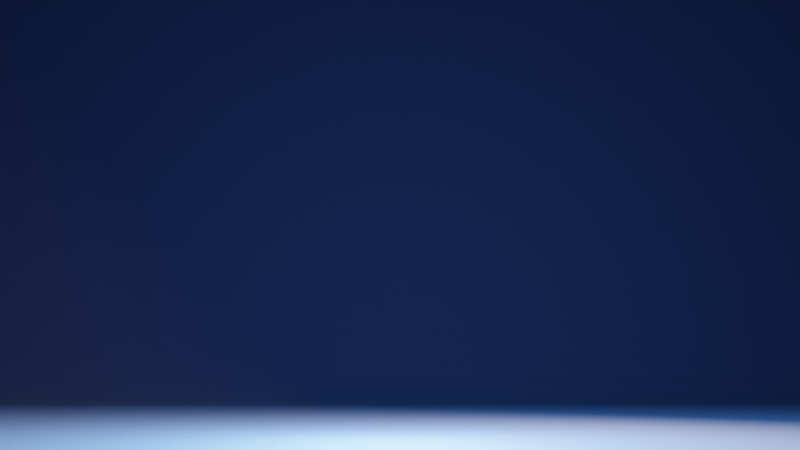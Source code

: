 # Source: smoke.blend  (saved by Blender 3.3.6; exported with 4.5.12 LTS)
import bpy
from mathutils import Matrix  # noqa: F401  (used for matrix-valued properties, if any)

bpy.ops.wm.read_factory_settings(use_empty=True)
scene = bpy.context.scene
scene.name = 'Scene'

# ---- collections
col_collection = bpy.data.collections.new('Collection'); scene.collection.children.link(col_collection)
col_collection_2 = bpy.data.collections.new('Collection 2'); scene.collection.children.link(col_collection_2)
col_collection_3 = bpy.data.collections.new('Collection 3'); scene.collection.children.link(col_collection_3)

# ---- materials (node trees are filled in below, after node groups)
mat_material_003 = bpy.data.materials.new('Material.003')
mat_material_006 = bpy.data.materials.new('Material.006')
mat_smoke_domain_material = bpy.data.materials.new('Smoke Domain Material')
mat_material_002 = bpy.data.materials.new('Material.002')

# ---- material node trees
mat_material_003.use_nodes = True; mat_material_003.node_tree.nodes.clear()
_N = mat_material_003.node_tree.nodes; _L = mat_material_003.node_tree.links
n0 = _N.new('ShaderNodeBsdfPrincipled'); n0.name = 'Principled BSDF'; n0.location = (10, 300)
n0.distribution = 'GGX'
n0.subsurface_method = 'RANDOM_WALK_SKIN'
n0.inputs[0].default_value = (0.008536, 0.003701, 0.005837, 1.0)
n0.inputs[2].default_value = 1.0
n0.inputs[3].default_value = 1.45
n0.inputs[27].default_value = (0.0, 0.0, 0.0, 1.0)
n0.inputs[28].default_value = 1.0
n1 = _N.new('ShaderNodeOutputMaterial'); n1.name = 'Material Output'; n1.location = (300, 300)
_L.new(n0.outputs[0], n1.inputs[0])
n1.is_active_output = True
mat_material_006.use_nodes = True; mat_material_006.node_tree.nodes.clear()
_N = mat_material_006.node_tree.nodes; _L = mat_material_006.node_tree.links
n0 = _N.new('ShaderNodeBsdfPrincipled'); n0.name = 'Principled BSDF'; n0.location = (10, 300)
n0.distribution = 'GGX'
n0.subsurface_method = 'RANDOM_WALK_SKIN'
n0.inputs[0].default_value = (0.8, 0.6501, 0.3633, 1.0)
n0.inputs[1].default_value = 1.0
n0.inputs[2].default_value = 0.0
n0.inputs[3].default_value = 1.45
n0.inputs[27].default_value = (0.0, 0.0, 0.0, 1.0)
n0.inputs[28].default_value = 1.0
n1 = _N.new('ShaderNodeOutputMaterial'); n1.name = 'Material Output'; n1.location = (300, 300)
_L.new(n0.outputs[0], n1.inputs[0])
n1.is_active_output = True
mat_smoke_domain_material.use_nodes = True; mat_smoke_domain_material.node_tree.nodes.clear()
_N = mat_smoke_domain_material.node_tree.nodes; _L = mat_smoke_domain_material.node_tree.links
n0 = _N.new('ShaderNodeOutputMaterial'); n0.name = 'Material Output'; n0.location = (1200, 150)
n1 = _N.new('ShaderNodeVolumePrincipled'); n1.name = 'Principled Volume'; n1.location = (800, 150)
n1.inputs[2].default_value = 5.0
_L.new(n1.outputs[0], n0.inputs[1])
n0.is_active_output = True
mat_material_002.use_nodes = True; mat_material_002.node_tree.nodes.clear()
_N = mat_material_002.node_tree.nodes; _L = mat_material_002.node_tree.links
n0 = _N.new('ShaderNodeOutputMaterial'); n0.name = 'Material Output'; n0.location = (300, 300)
n1 = _N.new('ShaderNodeVolumeAbsorption'); n1.name = 'Volume Absorption'; n1.location = (110, 260)
n1.inputs[1].default_value = 0.1
_L.new(n1.outputs[0], n0.inputs[1])
n0.is_active_output = True

# ---- world
world_world = bpy.data.worlds.new('World'); scene.world = world_world
world_world.use_nodes = True; world_world.node_tree.nodes.clear()
_N = world_world.node_tree.nodes; _L = world_world.node_tree.links
n0 = _N.new('ShaderNodeOutputWorld'); n0.name = 'World Output'; n0.location = (300, 300)
n0.is_active_output = True
world_world.color = (0.05088, 0.05088, 0.05088)
world_world.use_sun_shadow = False
world_world.sun_shadow_jitter_overblur = 0.0

# ---- cameras
cam_camera = bpy.data.cameras.new('Camera')
cam_camera.clip_end = 100.0
cam_camera.ortho_scale = 7.314

# ---- lights
light_area = bpy.data.lights.new('Area', 'AREA')
light_area.transmission_factor = 0.0
light_area.energy = 785.4
light_area.shadow_soft_size = 1.0
light_area.shadow_maximum_resolution = 0.006
light_area.use_absolute_resolution = True
light_area.size = 1.0
light_area.size_y = 1.0
light_point = bpy.data.lights.new('Point', 'POINT')
light_point.color = (0.08787, 0.308, 1.0)
light_point.transmission_factor = 0.0
light_point.energy = 6941.0
light_point.shadow_soft_size = 0.05
light_point.shadow_maximum_resolution = 0.006
light_point.use_absolute_resolution = True

# ---- meshes
me_plane = bpy.data.meshes.new('Plane')
me_plane.from_pydata([(6.207, -6.207, 0.0), (-6.207, -6.207, 8.514), (-6.207, 6.207, 8.514), (6.207, 6.207, 8.514), (-5.55, -6.207, 0.0), (-6.207, -6.207, 0.6568), (-5.753, -6.207, 0.03215), (-5.936, -6.207, 0.1254), (-6.081, -6.207, 0.2708), (-6.175, -6.207, 0.4539), (-5.55, 5.55, 0.0), (-6.207, 6.207, 0.6568), (-5.753, 5.753, 0.03215), (-5.936, 5.936, 0.1254), (-6.081, 6.081, 0.2708), (-6.175, 6.175, 0.4539), (6.207, 6.207, 0.6568), (6.207, 5.55, 0.0), (6.207, 6.175, 0.4539), (6.207, 6.081, 0.2708), (6.207, 5.936, 0.1254), (6.207, 5.753, 0.03215)], [], [(11, 16, 3, 2), (4, 0, 17, 10), (11, 5, 9, 15), (15, 9, 8, 14), (14, 8, 7, 13), (13, 7, 6, 12), (12, 6, 4, 10), (16, 11, 15, 18), (18, 15, 14, 19), (19, 14, 13, 20), (20, 13, 12, 21), (21, 12, 10, 17), (5, 11, 2, 1)])
_uv = me_plane.uv_layers.new(name='UVMap')
_uv.uv.foreach_set('vector', [0.0, 1.0, 1.0, 1.0, 1.0, 1.0, 0.0, 1.0, 0.05291, 0.0, 1.0, 0.0, 1.0, 0.9471, 0.05291, 0.9471, 0.0, 1.0, 0.0, 0.0, 0.0, 0.0, 0.001295, 0.9987, 0.001295, 0.9987, 0.0, 0.0, 0.0, 0.0, 0.005053, 0.9949, 0.005053, 0.9949, 0.0, 0.0, 0.02181, 0.0, 0.02181, 0.9782, 0.02181, 0.9782, 0.02181, 0.0, 0.03656, 0.0, 0.03656, 0.9634, 0.03656, 0.9634, 0.03656, 0.0, 0.05291, 0.0, 0.05291, 0.9471, 1.0, 1.0, 0.0, 1.0, 0.001295, 0.9987, 1.0, 1.0, 1.0, 1.0, 0.001295, 0.9987, 0.005053, 0.9949, 1.0, 1.0, 1.0, 1.0, 0.005053, 0.9949, 0.02181, 0.9782, 1.0, 0.9782, 1.0, 0.9782, 0.02181, 0.9782, 0.03656, 0.9634, 1.0, 0.9634, 1.0, 0.9634, 0.03656, 0.9634, 0.05291, 0.9471, 1.0, 0.9471, 0.0, 0.0, 0.0, 1.0, 0.0, 1.0, 0.0, 0.0])
me_plane.materials.append(mat_material_003)
me_plane.update()
me_cylinder = bpy.data.meshes.new('Cylinder')
me_cylinder.from_pydata([(0.0, 0.03323, -0.2964), (0.0, 0.03323, 0.2964), (0.01272, 0.0307, -0.2964), (0.01272, 0.0307, 0.2964), (0.0235, 0.0235, -0.2964), (0.0235, 0.0235, 0.2964), (0.0307, 0.01272, -0.2964), (0.0307, 0.01272, 0.2964), (0.03323, 0.0, -0.2964), (0.03323, 0.0, 0.2964), (0.0307, -0.01272, -0.2964), (0.0307, -0.01272, 0.2964), (0.0235, -0.0235, -0.2964), (0.0235, -0.0235, 0.2964), (0.01272, -0.0307, -0.2964), (0.01272, -0.0307, 0.2964), (0.0, -0.03323, -0.2964), (0.0, -0.03323, 0.2964), (-0.01272, -0.0307, -0.2964), (-0.01272, -0.0307, 0.2964), (-0.0235, -0.0235, -0.2964), (-0.0235, -0.0235, 0.2964), (-0.0307, -0.01272, -0.2964), (-0.0307, -0.01272, 0.2964), (-0.03323, 0.0, -0.2964), (-0.03323, 0.0, 0.2964), (-0.0307, 0.01272, -0.2964), (-0.0307, 0.01272, 0.2964), (-0.0235, 0.0235, -0.2964), (-0.0235, 0.0235, 0.2964), (-0.01272, 0.0307, -0.2964), (-0.01272, 0.0307, 0.2964)], [], [(0, 1, 3, 2), (2, 3, 5, 4), (4, 5, 7, 6), (6, 7, 9, 8), (8, 9, 11, 10), (10, 11, 13, 12), (12, 13, 15, 14), (14, 15, 17, 16), (16, 17, 19, 18), (18, 19, 21, 20), (20, 21, 23, 22), (22, 23, 25, 24), (24, 25, 27, 26), (26, 27, 29, 28), (28, 29, 31, 30), (30, 31, 1, 0), (0, 2, 4, 6, 8, 10, 12, 14, 16, 18, 20, 22, 24, 26, 28, 30)])
me_cylinder.polygons.foreach_set('use_smooth', [True] * 17)
_uv = me_cylinder.uv_layers.new(name='UVMap')
_uv.uv.foreach_set('vector', [1.0, 0.5, 1.0, 1.0, 0.9375, 1.0, 0.9375, 0.5, 0.9375, 0.5, 0.9375, 1.0, 0.875, 1.0, 0.875, 0.5, 0.875, 0.5, 0.875, 1.0, 0.8125, 1.0, 0.8125, 0.5, 0.8125, 0.5, 0.8125, 1.0, 0.75, 1.0, 0.75, 0.5, 0.75, 0.5, 0.75, 1.0, 0.6875, 1.0, 0.6875, 0.5, 0.6875, 0.5, 0.6875, 1.0, 0.625, 1.0, 0.625, 0.5, 0.625, 0.5, 0.625, 1.0, 0.5625, 1.0, 0.5625, 0.5, 0.5625, 0.5, 0.5625, 1.0, 0.5, 1.0, 0.5, 0.5, 0.5, 0.5, 0.5, 1.0, 0.4375, 1.0, 0.4375, 0.5, 0.4375, 0.5, 0.4375, 1.0, 0.375, 1.0, 0.375, 0.5, 0.375, 0.5, 0.375, 1.0, 0.3125, 1.0, 0.3125, 0.5, 0.3125, 0.5, 0.3125, 1.0, 0.25, 1.0, 0.25, 0.5, 0.25, 0.5, 0.25, 1.0, 0.1875, 1.0, 0.1875, 0.5, 0.1875, 0.5, 0.1875, 1.0, 0.125, 1.0, 0.125, 0.5, 0.125, 0.5, 0.125, 1.0, 0.0625, 1.0, 0.0625, 0.5, 0.0625, 0.5, 0.0625, 1.0, 0.0, 1.0, 0.0, 0.5, 0.75, 0.49, 0.8418, 0.4717, 0.9197, 0.4197, 0.9717, 0.3418, 0.99, 0.25, 0.9717, 0.1582, 0.9197, 0.08029, 0.8418, 0.02827, 0.75, 0.01, 0.6582, 0.02827, 0.5803, 0.08029, 0.5283, 0.1582, 0.51, 0.25, 0.5283, 0.3418, 0.5803, 0.4197, 0.6582, 0.4717])
me_cylinder.materials.append(mat_material_006)
me_cylinder.update()
me_cube_002 = bpy.data.meshes.new('Cube.002')
me_cube_002.from_pydata([(-0.65, -0.65, -1.0), (-0.65, -0.65, 1.0), (-0.65, 0.65, -1.0), (-0.65, 0.65, 1.0), (0.65, -0.65, -1.0), (0.65, -0.65, 1.0), (0.65, 0.65, -1.0), (0.65, 0.65, 1.0)], [], [(0, 1, 3, 2), (2, 3, 7, 6), (6, 7, 5, 4), (4, 5, 1, 0), (2, 6, 4, 0), (7, 3, 1, 5)])
_uv = me_cube_002.uv_layers.new(name='UVMap')
_uv.uv.foreach_set('vector', [0.375, 0.0, 0.625, 0.0, 0.625, 0.25, 0.375, 0.25, 0.375, 0.25, 0.625, 0.25, 0.625, 0.5, 0.375, 0.5, 0.375, 0.5, 0.625, 0.5, 0.625, 0.75, 0.375, 0.75, 0.375, 0.75, 0.625, 0.75, 0.625, 1.0, 0.375, 1.0, 0.125, 0.5, 0.375, 0.5, 0.375, 0.75, 0.125, 0.75, 0.625, 0.5, 0.875, 0.5, 0.875, 0.75, 0.625, 0.75])
me_cube_002.materials.append(mat_smoke_domain_material)
me_cube_002.update()
me_icosphere = bpy.data.meshes.new('Icosphere')
me_icosphere.from_pydata([(0.0, 0.0, -0.025), (0.01902, -0.01314, -0.01118), (-0.007265, -0.02127, -0.01118), (-0.02351, 0.0, -0.01118), (-0.007265, 0.02127, -0.01118), (0.01902, 0.01314, -0.01118), (0.007265, -0.02127, 0.01118), (-0.01902, -0.01314, 0.01118), (-0.01902, 0.01314, 0.01118), (0.007265, 0.02127, 0.01118), (0.02351, 0.0, 0.01118), (0.0, 0.0, 0.025), (-0.00427, -0.0125, -0.02127), (0.01118, -0.007725, -0.02127), (0.00691, -0.02023, -0.01314), (0.02236, 0.0, -0.01314), (0.01118, 0.007725, -0.02127), (-0.01382, 0.0, -0.02127), (-0.01809, -0.0125, -0.01314), (-0.00427, 0.0125, -0.02127), (-0.01809, 0.0125, -0.01314), (0.00691, 0.02023, -0.01314), (0.025, -0.007725, 0.0), (0.025, 0.007725, 0.0), (0.0, -0.025, 0.0), (0.01545, -0.02023, 0.0), (-0.025, -0.007725, 0.0), (-0.01545, -0.02023, 0.0), (-0.01545, 0.02023, 0.0), (-0.025, 0.007725, 0.0), (0.01545, 0.02023, 0.0), (0.0, 0.025, 0.0), (0.01809, -0.0125, 0.01314), (-0.00691, -0.02023, 0.01314), (-0.02236, 0.0, 0.01314), (-0.00691, 0.02023, 0.01314), (0.01809, 0.0125, 0.01314), (0.00427, -0.0125, 0.02127), (0.01382, 0.0, 0.02127), (-0.01118, -0.007725, 0.02127), (-0.01118, 0.007725, 0.02127), (0.00427, 0.0125, 0.02127)], [], [(0, 13, 12), (1, 13, 15), (0, 12, 17), (0, 17, 19), (0, 19, 16), (1, 15, 22), (2, 14, 24), (3, 18, 26), (4, 20, 28), (5, 21, 30), (1, 22, 25), (2, 24, 27), (3, 26, 29), (4, 28, 31), (5, 30, 23), (6, 32, 37), (7, 33, 39), (8, 34, 40), (9, 35, 41), (10, 36, 38), (38, 41, 11), (38, 36, 41), (36, 9, 41), (41, 40, 11), (41, 35, 40), (35, 8, 40), (40, 39, 11), (40, 34, 39), (34, 7, 39), (39, 37, 11), (39, 33, 37), (33, 6, 37), (37, 38, 11), (37, 32, 38), (32, 10, 38), (23, 36, 10), (23, 30, 36), (30, 9, 36), (31, 35, 9), (31, 28, 35), (28, 8, 35), (29, 34, 8), (29, 26, 34), (26, 7, 34), (27, 33, 7), (27, 24, 33), (24, 6, 33), (25, 32, 6), (25, 22, 32), (22, 10, 32), (30, 31, 9), (30, 21, 31), (21, 4, 31), (28, 29, 8), (28, 20, 29), (20, 3, 29), (26, 27, 7), (26, 18, 27), (18, 2, 27), (24, 25, 6), (24, 14, 25), (14, 1, 25), (22, 23, 10), (22, 15, 23), (15, 5, 23), (16, 21, 5), (16, 19, 21), (19, 4, 21), (19, 20, 4), (19, 17, 20), (17, 3, 20), (17, 18, 3), (17, 12, 18), (12, 2, 18), (15, 16, 5), (15, 13, 16), (13, 0, 16), (12, 14, 2), (12, 13, 14), (13, 1, 14)])
_uv = me_icosphere.uv_layers.new(name='UVMap')
_uv.uv.foreach_set('vector', [0.1818, 0.0, 0.2273, 0.07873, 0.1364, 0.07873, 0.2727, 0.1575, 0.3182, 0.07873, 0.3636, 0.1575, 0.9091, 0.0, 0.9545, 0.07873, 0.8636, 0.07873, 0.7273, 0.0, 0.7727, 0.07873, 0.6818, 0.07873, 0.5455, 0.0, 0.5909, 0.07873, 0.5, 0.07873, 0.2727, 0.1575, 0.3636, 0.1575, 0.3182, 0.2362, 0.09091, 0.1575, 0.1818, 0.1575, 0.1364, 0.2362, 0.8182, 0.1575, 0.9091, 0.1575, 0.8636, 0.2362, 0.6364, 0.1575, 0.7273, 0.1575, 0.6818, 0.2362, 0.4545, 0.1575, 0.5455, 0.1575, 0.5, 0.2362, 0.2727, 0.1575, 0.3182, 0.2362, 0.2273, 0.2362, 0.09091, 0.1575, 0.1364, 0.2362, 0.04546, 0.2362, 0.8182, 0.1575, 0.8636, 0.2362, 0.7727, 0.2362, 0.6364, 0.1575, 0.6818, 0.2362, 0.5909, 0.2362, 0.4545, 0.1575, 0.5, 0.2362, 0.4091, 0.2362, 0.1818, 0.3149, 0.2727, 0.3149, 0.2273, 0.3937, 0.0, 0.3149, 0.09091, 0.3149, 0.04546, 0.3937, 0.7273, 0.3149, 0.8182, 0.3149, 0.7727, 0.3937, 0.5455, 0.3149, 0.6364, 0.3149, 0.5909, 0.3937, 0.3636, 0.3149, 0.4545, 0.3149, 0.4091, 0.3937, 0.4091, 0.3937, 0.5, 0.3937, 0.4545, 0.4724, 0.4091, 0.3937, 0.4545, 0.3149, 0.5, 0.3937, 0.4545, 0.3149, 0.5455, 0.3149, 0.5, 0.3937, 0.5909, 0.3937, 0.6818, 0.3937, 0.6364, 0.4724, 0.5909, 0.3937, 0.6364, 0.3149, 0.6818, 0.3937, 0.6364, 0.3149, 0.7273, 0.3149, 0.6818, 0.3937, 0.7727, 0.3937, 0.8636, 0.3937, 0.8182, 0.4724, 0.7727, 0.3937, 0.8182, 0.3149, 0.8636, 0.3937, 0.8182, 0.3149, 0.9091, 0.3149, 0.8636, 0.3937, 0.04546, 0.3937, 0.1364, 0.3937, 0.09091, 0.4724, 0.04546, 0.3937, 0.09091, 0.3149, 0.1364, 0.3937, 0.09091, 0.3149, 0.1818, 0.3149, 0.1364, 0.3937, 0.2273, 0.3937, 0.3182, 0.3937, 0.2727, 0.4724, 0.2273, 0.3937, 0.2727, 0.3149, 0.3182, 0.3937, 0.2727, 0.3149, 0.3636, 0.3149, 0.3182, 0.3937, 0.4091, 0.2362, 0.4545, 0.3149, 0.3636, 0.3149, 0.4091, 0.2362, 0.5, 0.2362, 0.4545, 0.3149, 0.5, 0.2362, 0.5455, 0.3149, 0.4545, 0.3149, 0.5909, 0.2362, 0.6364, 0.3149, 0.5455, 0.3149, 0.5909, 0.2362, 0.6818, 0.2362, 0.6364, 0.3149, 0.6818, 0.2362, 0.7273, 0.3149, 0.6364, 0.3149, 0.7727, 0.2362, 0.8182, 0.3149, 0.7273, 0.3149, 0.7727, 0.2362, 0.8636, 0.2362, 0.8182, 0.3149, 0.8636, 0.2362, 0.9091, 0.3149, 0.8182, 0.3149, 0.04546, 0.2362, 0.09091, 0.3149, 0.0, 0.3149, 0.04546, 0.2362, 0.1364, 0.2362, 0.09091, 0.3149, 0.1364, 0.2362, 0.1818, 0.3149, 0.09091, 0.3149, 0.2273, 0.2362, 0.2727, 0.3149, 0.1818, 0.3149, 0.2273, 0.2362, 0.3182, 0.2362, 0.2727, 0.3149, 0.3182, 0.2362, 0.3636, 0.3149, 0.2727, 0.3149, 0.5, 0.2362, 0.5909, 0.2362, 0.5455, 0.3149, 0.5, 0.2362, 0.5455, 0.1575, 0.5909, 0.2362, 0.5455, 0.1575, 0.6364, 0.1575, 0.5909, 0.2362, 0.6818, 0.2362, 0.7727, 0.2362, 0.7273, 0.3149, 0.6818, 0.2362, 0.7273, 0.1575, 0.7727, 0.2362, 0.7273, 0.1575, 0.8182, 0.1575, 0.7727, 0.2362, 0.8636, 0.2362, 0.9545, 0.2362, 0.9091, 0.3149, 0.8636, 0.2362, 0.9091, 0.1575, 0.9545, 0.2362, 0.9091, 0.1575, 1.0, 0.1575, 0.9545, 0.2362, 0.1364, 0.2362, 0.2273, 0.2362, 0.1818, 0.3149, 0.1364, 0.2362, 0.1818, 0.1575, 0.2273, 0.2362, 0.1818, 0.1575, 0.2727, 0.1575, 0.2273, 0.2362, 0.3182, 0.2362, 0.4091, 0.2362, 0.3636, 0.3149, 0.3182, 0.2362, 0.3636, 0.1575, 0.4091, 0.2362, 0.3636, 0.1575, 0.4545, 0.1575, 0.4091, 0.2362, 0.5, 0.07873, 0.5455, 0.1575, 0.4545, 0.1575, 0.5, 0.07873, 0.5909, 0.07873, 0.5455, 0.1575, 0.5909, 0.07873, 0.6364, 0.1575, 0.5455, 0.1575, 0.6818, 0.07873, 0.7273, 0.1575, 0.6364, 0.1575, 0.6818, 0.07873, 0.7727, 0.07873, 0.7273, 0.1575, 0.7727, 0.07873, 0.8182, 0.1575, 0.7273, 0.1575, 0.8636, 0.07873, 0.9091, 0.1575, 0.8182, 0.1575, 0.8636, 0.07873, 0.9545, 0.07873, 0.9091, 0.1575, 0.9545, 0.07873, 1.0, 0.1575, 0.9091, 0.1575, 0.3636, 0.1575, 0.4091, 0.07873, 0.4545, 0.1575, 0.3636, 0.1575, 0.3182, 0.07873, 0.4091, 0.07873, 0.3182, 0.07873, 0.3636, 0.0, 0.4091, 0.07873, 0.1364, 0.07873, 0.1818, 0.1575, 0.09091, 0.1575, 0.1364, 0.07873, 0.2273, 0.07873, 0.1818, 0.1575, 0.2273, 0.07873, 0.2727, 0.1575, 0.1818, 0.1575])
me_icosphere.materials.append(mat_material_002)
me_icosphere.update()

# ---- objects
ob_camera = bpy.data.objects.new('Camera', cam_camera)
ob_area = bpy.data.objects.new('Area', light_area)
ob_plane = bpy.data.objects.new('Plane', me_plane)
ob_cylinder = bpy.data.objects.new('Cylinder', me_cylinder)
ob_smoke_domain = bpy.data.objects.new('Smoke Domain', me_cube_002)
ob_icosphere = bpy.data.objects.new('Icosphere', me_icosphere)
ob_point = bpy.data.objects.new('Point', light_point)

# ---- transforms, parenting, visibility, modifiers, constraints
ob_camera.location = (8.398e-10, -4.83, -0.135)
ob_camera.rotation_euler = (1.704, -3.716e-09, 0.0)
ob_camera.lock_rotations_4d = False
ob_camera.empty_display_type = 'ARROWS'
ob_camera.color = (0.0, 0.0, 0.0, 0.0)
ob_camera.display_type = 'WIRE'
ob_camera.lineart.crease_threshold = 0.0
ob_area.location = (1.409, 1.187, 1.859)
ob_area.rotation_euler = (-1.013, -0.0, -0.8706)
ob_area.scale = (2.338, 2.338, 2.338)
ob_plane.location = (0.0, 0.0, -0.4214)
ob_cylinder.location = (0.0, 0.0, -0.1318)
ob_cylinder.rotation_euler = (-3.142, -3.142, 3.142)
_m = ob_cylinder.modifiers.new('Solidify', 'SOLIDIFY')
_m.thickness = 0.003
ob_smoke_domain.location = (0.0, 0.0, 0.9534)
ob_smoke_domain.display_type = 'WIRE'
_m = ob_smoke_domain.modifiers.new('Fluid', 'FLUID')
_m.fluid_type = 'DOMAIN'
ob_icosphere.location = (0.0, 0.0, 0.1617)
ob_icosphere.rotation_euler = (1.571, -0.0, 0.0)
ob_icosphere.scale = (1.0, 0.1089, 1.0)
ob_icosphere.empty_display_type = 'SINGLE_ARROW'
ob_icosphere.display_type = 'WIRE'
_m = ob_icosphere.modifiers.new('Fluid', 'FLUID')
_m.fluid_type = 'FLOW'
ob_point.location = (0.0, 0.0, 0.1886)

# ---- collection membership
col_collection.objects.link(ob_camera)
col_collection.objects.link(ob_area)
col_collection.objects.link(ob_plane)
col_collection_2.objects.link(ob_cylinder)
col_collection_3.objects.link(ob_smoke_domain)
col_collection_3.objects.link(ob_icosphere)
col_collection_3.objects.link(ob_point)
def _layer_coll(name, lc=None):
    lc = lc or bpy.context.view_layer.layer_collection
    for c in lc.children:
        if c.name == name: return c
        r = _layer_coll(name, c)
        if r: return r
_layer_coll('Collection 2').exclude = True

# ---- scene / render settings (as saved in the file)
scene.camera = ob_camera
scene.frame_start = 1; scene.frame_end = 250; scene.frame_set(143)
scene.render.engine = 'CYCLES'
scene.render.image_settings.file_format = 'FFMPEG'
scene.render.image_settings.color_mode = 'RGB'
scene.render.fps = 30
scene.cycles.samples = 8
scene.cycles.sampling_pattern = 'TABULATED_SOBOL'
scene.cycles.use_light_tree = False
scene.cycles.max_bounces = 3
scene.cycles.diffuse_bounces = 1
scene.cycles.glossy_bounces = 1
scene.cycles.transmission_bounces = 1
scene.cycles.transparent_max_bounces = 0
scene.view_settings.view_transform = 'Filmic'
bpy.context.view_layer.update()
